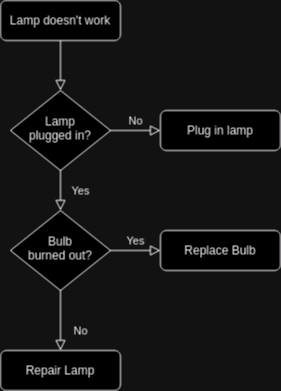

The diagram above was exported from draw.io. Its source (the exported page's mxGraphModel, read from the mxfile embedded in the PNG):
<mxGraphModel dx="1434" dy="774" grid="1" gridSize="10" guides="1" tooltips="1" connect="1" arrows="1" fold="1" page="1" pageScale="1" pageWidth="827" pageHeight="1169" math="0" shadow="0">
  <root>
    <mxCell id="WIyWlLk6GJQsqaUBKTNV-0" />
    <mxCell id="WIyWlLk6GJQsqaUBKTNV-1" parent="WIyWlLk6GJQsqaUBKTNV-0" />
    <mxCell id="WIyWlLk6GJQsqaUBKTNV-2" value="" style="rounded=0;html=1;jettySize=auto;orthogonalLoop=1;fontSize=11;endArrow=block;endFill=0;endSize=8;strokeWidth=1;shadow=0;labelBackgroundColor=none;edgeStyle=orthogonalEdgeStyle;" parent="WIyWlLk6GJQsqaUBKTNV-1" source="WIyWlLk6GJQsqaUBKTNV-3" target="WIyWlLk6GJQsqaUBKTNV-6" edge="1">
      <mxGeometry relative="1" as="geometry" />
    </mxCell>
    <mxCell id="WIyWlLk6GJQsqaUBKTNV-3" value="Lamp doesn't work" style="rounded=1;whiteSpace=wrap;html=1;fontSize=12;glass=0;strokeWidth=1;shadow=0;" parent="WIyWlLk6GJQsqaUBKTNV-1" vertex="1">
      <mxGeometry x="160" y="80" width="120" height="40" as="geometry" />
    </mxCell>
    <mxCell id="WIyWlLk6GJQsqaUBKTNV-4" value="Yes" style="rounded=0;html=1;jettySize=auto;orthogonalLoop=1;fontSize=11;endArrow=block;endFill=0;endSize=8;strokeWidth=1;shadow=0;labelBackgroundColor=none;edgeStyle=orthogonalEdgeStyle;" parent="WIyWlLk6GJQsqaUBKTNV-1" source="WIyWlLk6GJQsqaUBKTNV-6" target="WIyWlLk6GJQsqaUBKTNV-10" edge="1">
      <mxGeometry y="20" relative="1" as="geometry">
        <mxPoint as="offset" />
      </mxGeometry>
    </mxCell>
    <mxCell id="WIyWlLk6GJQsqaUBKTNV-5" value="No" style="edgeStyle=orthogonalEdgeStyle;rounded=0;html=1;jettySize=auto;orthogonalLoop=1;fontSize=11;endArrow=block;endFill=0;endSize=8;strokeWidth=1;shadow=0;labelBackgroundColor=none;" parent="WIyWlLk6GJQsqaUBKTNV-1" source="WIyWlLk6GJQsqaUBKTNV-6" target="WIyWlLk6GJQsqaUBKTNV-7" edge="1">
      <mxGeometry y="10" relative="1" as="geometry">
        <mxPoint as="offset" />
      </mxGeometry>
    </mxCell>
    <mxCell id="WIyWlLk6GJQsqaUBKTNV-6" value="Lamp&lt;br&gt;plugged in?" style="rhombus;whiteSpace=wrap;html=1;shadow=0;fontFamily=Helvetica;fontSize=12;align=center;strokeWidth=1;spacing=6;spacingTop=-4;" parent="WIyWlLk6GJQsqaUBKTNV-1" vertex="1">
      <mxGeometry x="170" y="170" width="100" height="80" as="geometry" />
    </mxCell>
    <mxCell id="WIyWlLk6GJQsqaUBKTNV-7" value="Plug in lamp" style="rounded=1;whiteSpace=wrap;html=1;fontSize=12;glass=0;strokeWidth=1;shadow=0;" parent="WIyWlLk6GJQsqaUBKTNV-1" vertex="1">
      <mxGeometry x="320" y="190" width="120" height="40" as="geometry" />
    </mxCell>
    <mxCell id="WIyWlLk6GJQsqaUBKTNV-8" value="No" style="rounded=0;html=1;jettySize=auto;orthogonalLoop=1;fontSize=11;endArrow=block;endFill=0;endSize=8;strokeWidth=1;shadow=0;labelBackgroundColor=none;edgeStyle=orthogonalEdgeStyle;" parent="WIyWlLk6GJQsqaUBKTNV-1" source="WIyWlLk6GJQsqaUBKTNV-10" target="WIyWlLk6GJQsqaUBKTNV-11" edge="1">
      <mxGeometry x="0.3333" y="20" relative="1" as="geometry">
        <mxPoint as="offset" />
      </mxGeometry>
    </mxCell>
    <mxCell id="WIyWlLk6GJQsqaUBKTNV-9" value="Yes" style="edgeStyle=orthogonalEdgeStyle;rounded=0;html=1;jettySize=auto;orthogonalLoop=1;fontSize=11;endArrow=block;endFill=0;endSize=8;strokeWidth=1;shadow=0;labelBackgroundColor=none;" parent="WIyWlLk6GJQsqaUBKTNV-1" source="WIyWlLk6GJQsqaUBKTNV-10" target="WIyWlLk6GJQsqaUBKTNV-12" edge="1">
      <mxGeometry y="10" relative="1" as="geometry">
        <mxPoint as="offset" />
      </mxGeometry>
    </mxCell>
    <mxCell id="WIyWlLk6GJQsqaUBKTNV-10" value="Bulb&lt;br&gt;burned out?" style="rhombus;whiteSpace=wrap;html=1;shadow=0;fontFamily=Helvetica;fontSize=12;align=center;strokeWidth=1;spacing=6;spacingTop=-4;" parent="WIyWlLk6GJQsqaUBKTNV-1" vertex="1">
      <mxGeometry x="170" y="290" width="100" height="80" as="geometry" />
    </mxCell>
    <mxCell id="WIyWlLk6GJQsqaUBKTNV-11" value="Repair Lamp" style="rounded=1;whiteSpace=wrap;html=1;fontSize=12;glass=0;strokeWidth=1;shadow=0;" parent="WIyWlLk6GJQsqaUBKTNV-1" vertex="1">
      <mxGeometry x="160" y="430" width="120" height="40" as="geometry" />
    </mxCell>
    <mxCell id="WIyWlLk6GJQsqaUBKTNV-12" value="Replace Bulb" style="rounded=1;whiteSpace=wrap;html=1;fontSize=12;glass=0;strokeWidth=1;shadow=0;" parent="WIyWlLk6GJQsqaUBKTNV-1" vertex="1">
      <mxGeometry x="320" y="310" width="120" height="40" as="geometry" />
    </mxCell>
  </root>
</mxGraphModel>